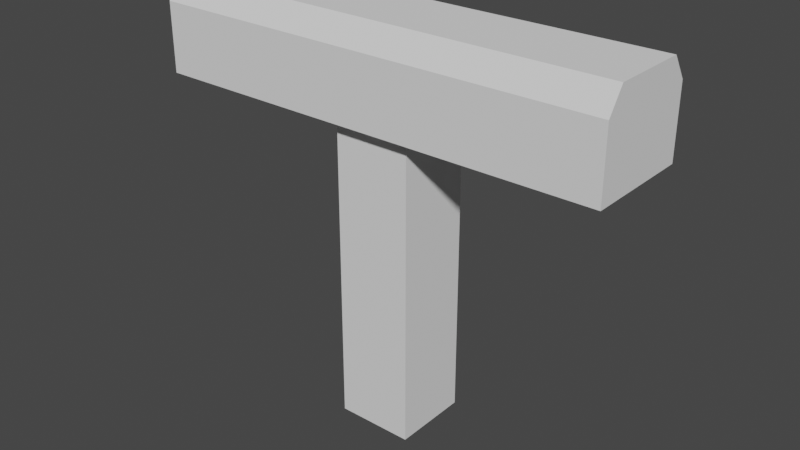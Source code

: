 # Source: Fence.blend  (saved by Blender 2.93.21; exported with 4.5.12 LTS)
import bpy
from mathutils import Matrix  # noqa: F401  (used for matrix-valued properties, if any)

bpy.ops.wm.read_factory_settings(use_empty=True)
scene = bpy.context.scene
scene.name = 'Scene'

# ---- collections
col_collection = bpy.data.collections.new('Collection'); scene.collection.children.link(col_collection)

# ---- world
world_world = bpy.data.worlds.new('World'); scene.world = world_world
world_world.use_nodes = True; world_world.node_tree.nodes.clear()
_N = world_world.node_tree.nodes; _L = world_world.node_tree.links
n0 = _N.new('ShaderNodeOutputWorld'); n0.name = 'World Output'; n0.location = (300, 300)
n1 = _N.new('ShaderNodeBackground'); n1.name = 'Background'; n1.location = (10, 300)
n1.inputs[0].default_value = (0.05088, 0.05088, 0.05088, 1.0)
_L.new(n1.outputs[0], n0.inputs[0])
n0.is_active_output = True
world_world.color = (0.05088, 0.05088, 0.05088)
world_world.use_sun_shadow = False
world_world.sun_shadow_jitter_overblur = 0.0

# ---- meshes
me_cube_001 = bpy.data.meshes.new('Cube.001')
me_cube_001.from_pydata([(-0.25, -0.25, -1.05), (-0.25, -0.25, 0.95), (-0.25, 0.25, -1.05), (-0.25, 0.25, 0.95), (0.25, -0.25, -1.05), (0.25, -0.25, 0.95), (0.25, 0.25, -1.05), (0.25, 0.25, 0.95), (0.25, -0.35, 0.95), (-0.25, -0.35, 0.95), (-0.25, 0.35, 0.95), (0.25, 0.35, 0.95), (-1.497, -0.25, 0.95), (-1.497, 0.25, 0.95), (-1.497, -0.25, 1.55), (-1.497, 0.25, 1.55), (-1.497, -0.35, 0.95), (-1.497, 0.35, 0.95), (1.497, 0.25, 0.95), (1.497, -0.25, 0.95), (1.497, 0.25, 1.55), (1.497, -0.25, 1.55), (1.497, -0.35, 0.95), (1.497, 0.35, 0.95), (0.25, -0.2492, 1.55), (0.25, -0.35, 1.4), (-0.25, -0.35, 1.4), (-0.25, -0.2492, 1.55), (-0.25, 0.2438, 1.55), (-0.25, 0.35, 1.4), (0.25, 0.35, 1.4), (0.25, 0.2438, 1.55), (-1.497, -0.35, 1.4), (-1.497, -0.25, 1.55), (-1.497, 0.25, 1.55), (-1.497, 0.35, 1.4), (1.497, -0.25, 1.55), (1.497, -0.35, 1.4), (1.497, 0.35, 1.4), (1.497, 0.25, 1.55)], [], [(0, 1, 3, 2), (2, 3, 7, 6), (6, 7, 5, 4), (4, 5, 1, 0), (2, 6, 4, 0), (7, 3, 10, 11), (1, 5, 8, 9), (11, 10, 17, 35, 29, 30, 38, 23), (21, 36, 37, 22, 19, 18, 23, 38, 39, 20), (13, 12, 16, 32, 33, 14, 15, 34, 35, 17), (7, 11, 23, 18, 19, 22, 8, 5), (28, 31, 39, 38, 30, 29, 35, 34), (9, 8, 22, 37, 25, 26, 32, 16), (24, 27, 33, 32, 26, 25, 37, 36), (31, 28, 34, 15, 14, 33, 27, 24, 36, 21, 20, 39), (3, 1, 9, 16, 12, 13, 17, 10)])
_uv = me_cube_001.uv_layers.new(name='UVMap')
_uv.uv.foreach_set('vector', [0.4166, 0.0, 0.4166, 0.7692, 0.5835, 0.7692, 0.5835, 0.0, 0.4165, 0.0, 0.4165, 0.7692, 0.5835, 0.7692, 0.5835, 0.0, 0.5835, 0.0, 0.5835, 0.7692, 0.4166, 0.7692, 0.4166, 0.0, 0.5835, 0.0, 0.5835, 0.7692, 0.4165, 0.7692, 0.4165, 0.0, 0.4165, 0.7876, 0.5835, 0.7876, 0.5835, 0.5952, 0.4165, 0.5952, 0.5835, 0.7876, 0.4165, 0.7876, 0.4165, 0.826, 0.5835, 0.826, 0.4165, 0.5952, 0.5835, 0.5952, 0.5835, 0.5568, 0.4165, 0.5568, 0.5835, 0.7692, 0.4165, 0.7692, 0.0, 0.7692, 0.0, 0.9423, 0.4165, 0.9423, 0.5835, 0.9423, 1.0, 0.9423, 1.0, 0.7692, 0.4166, 1.0, 0.4166, 1.0, 0.3832, 0.9423, 0.3832, 0.7692, 0.4166, 0.7692, 0.5835, 0.7692, 0.6169, 0.7692, 0.6169, 0.9423, 0.5835, 1.0, 0.5835, 1.0, 0.5835, 0.7692, 0.4166, 0.7692, 0.3832, 0.7692, 0.3832, 0.9423, 0.4166, 1.0, 0.4166, 1.0, 0.5835, 1.0, 0.5835, 1.0, 0.6169, 0.9423, 0.6169, 0.7692, 0.5835, 0.7876, 0.5835, 0.826, 1.0, 0.826, 1.0, 0.7876, 1.0, 0.5952, 1.0, 0.5568, 0.5835, 0.5568, 0.5835, 0.5952, 0.4165, 1.0, 0.5835, 1.0, 1.0, 1.0, 1.0, 0.9423, 0.5835, 0.9423, 0.4165, 0.9423, 0.0, 0.9423, 0.0, 1.0, 0.4165, 0.7692, 0.5835, 0.7692, 1.0, 0.7692, 1.0, 0.9423, 0.5835, 0.9423, 0.4165, 0.9423, 0.0, 0.9423, 0.0, 0.7692, 0.5835, 1.0, 0.4165, 1.0, 0.0, 1.0, 0.0, 0.9423, 0.4165, 0.9423, 0.5835, 0.9423, 1.0, 0.9423, 1.0, 1.0, 0.5835, 0.7852, 0.4165, 0.7852, 0.0, 0.7876, 0.0, 0.7876, 0.0, 0.5952, 0.0, 0.5952, 0.4165, 0.5955, 0.5835, 0.5955, 1.0, 0.5952, 1.0, 0.5952, 1.0, 0.7876, 1.0, 0.7876, 0.4165, 0.7876, 0.4165, 0.5952, 0.4165, 0.5568, 0.0, 0.5568, 0.0, 0.5952, 0.0, 0.7876, 0.0, 0.826, 0.4165, 0.826])
me_cube_001.use_remesh_fix_poles = True
me_cube_001.use_remesh_preserve_attributes = False
me_cube_001.update()

# ---- objects
ob_cube = bpy.data.objects.new('Cube', me_cube_001)

# ---- transforms, parenting, visibility, modifiers, constraints
ob_cube.location = (0.0, 0.0, 0.0)

# ---- collection membership
col_collection.objects.link(ob_cube)

# ---- scene / render settings (as saved in the file)
scene.frame_start = 1; scene.frame_end = 250; scene.frame_set(1)
scene.render.engine = 'BLENDER_EEVEE_NEXT'
scene.cycles.use_denoising = False
scene.cycles.samples = 128
scene.cycles.sampling_pattern = 'TABULATED_SOBOL'
scene.cycles.use_adaptive_sampling = False
scene.cycles.use_light_tree = False
scene.view_settings.view_transform = 'Filmic'
bpy.context.view_layer.update()

# ---- added for rendering (the .blend has no active camera and no usable light): camera, sun
cam_auto = bpy.data.cameras.new('AutoCamera')
cam_auto.lens = 50.0
cam_auto.sensor_width = 36.0
cam_auto.clip_end = 1000.0
ob_auto_camera = bpy.data.objects.new('AutoCamera', cam_auto)
scene.collection.objects.link(ob_auto_camera)
ob_auto_camera.location = (3.72625, -4.4715, 3.231)
ob_auto_camera.rotation_euler = (1.09748, -7.21219e-08, 0.694738)
scene.camera = ob_auto_camera
light_auto_sun = bpy.data.lights.new('AutoSun', 'SUN')
light_auto_sun.energy = 3.0
light_auto_sun.angle = 0.0523599
ob_auto_sun = bpy.data.objects.new('AutoSun', light_auto_sun)
scene.collection.objects.link(ob_auto_sun)
ob_auto_sun.rotation_euler = (0.872665, 0.174533, 0.523599)
bpy.context.view_layer.update()
